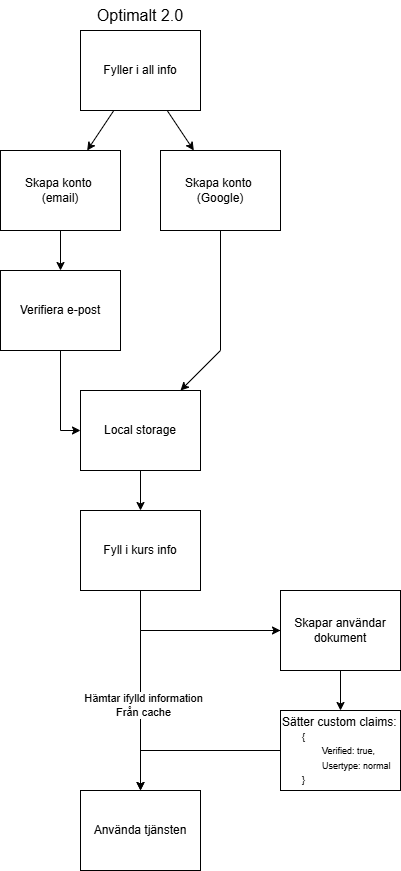

The diagram above was exported from draw.io. Its source (the exported page's mxGraphModel, read from the mxfile embedded in the PNG):
<mxGraphModel dx="1050" dy="557" grid="1" gridSize="10" guides="1" tooltips="1" connect="1" arrows="1" fold="1" page="1" pageScale="1" pageWidth="827" pageHeight="1169" math="0" shadow="0">
  <root>
    <mxCell id="0" />
    <mxCell id="1" parent="0" />
    <mxCell id="NOXMabXbCOyo5U_q35ej-1" value="Skapa konto&amp;nbsp;&lt;div&gt;(email)&lt;/div&gt;" style="rounded=0;whiteSpace=wrap;html=1;" vertex="1" parent="1">
      <mxGeometry x="90" y="190" width="120" height="80" as="geometry" />
    </mxCell>
    <mxCell id="NOXMabXbCOyo5U_q35ej-2" value="Fyller i all info" style="rounded=0;whiteSpace=wrap;html=1;" vertex="1" parent="1">
      <mxGeometry x="170" y="70" width="120" height="80" as="geometry" />
    </mxCell>
    <mxCell id="NOXMabXbCOyo5U_q35ej-3" value="" style="endArrow=classic;html=1;rounded=0;" edge="1" parent="1" source="NOXMabXbCOyo5U_q35ej-2" target="NOXMabXbCOyo5U_q35ej-12">
      <mxGeometry width="50" height="50" relative="1" as="geometry">
        <mxPoint x="250" y="270" as="sourcePoint" />
        <mxPoint x="310" y="190" as="targetPoint" />
      </mxGeometry>
    </mxCell>
    <mxCell id="NOXMabXbCOyo5U_q35ej-4" value="Verifiera e-post" style="rounded=0;whiteSpace=wrap;html=1;" vertex="1" parent="1">
      <mxGeometry x="90" y="310" width="120" height="80" as="geometry" />
    </mxCell>
    <mxCell id="NOXMabXbCOyo5U_q35ej-5" value="" style="endArrow=classic;html=1;rounded=0;" edge="1" parent="1" source="NOXMabXbCOyo5U_q35ej-1" target="NOXMabXbCOyo5U_q35ej-4">
      <mxGeometry width="50" height="50" relative="1" as="geometry">
        <mxPoint x="150" y="270" as="sourcePoint" />
        <mxPoint x="150" y="310" as="targetPoint" />
      </mxGeometry>
    </mxCell>
    <mxCell id="NOXMabXbCOyo5U_q35ej-6" value="" style="endArrow=classic;html=1;rounded=0;" edge="1" parent="1" source="NOXMabXbCOyo5U_q35ej-12" target="NOXMabXbCOyo5U_q35ej-21">
      <mxGeometry width="50" height="50" relative="1" as="geometry">
        <mxPoint x="310" y="430" as="sourcePoint" />
        <mxPoint x="270" y="630" as="targetPoint" />
        <Array as="points">
          <mxPoint x="310" y="390" />
        </Array>
      </mxGeometry>
    </mxCell>
    <mxCell id="NOXMabXbCOyo5U_q35ej-7" value="" style="endArrow=classic;html=1;rounded=0;" edge="1" parent="1" target="NOXMabXbCOyo5U_q35ej-21">
      <mxGeometry width="50" height="50" relative="1" as="geometry">
        <mxPoint x="150" y="390" as="sourcePoint" />
        <mxPoint x="190" y="630" as="targetPoint" />
        <Array as="points">
          <mxPoint x="150" y="470" />
        </Array>
      </mxGeometry>
    </mxCell>
    <mxCell id="NOXMabXbCOyo5U_q35ej-8" value="Använda tjänsten" style="rounded=0;whiteSpace=wrap;html=1;" vertex="1" parent="1">
      <mxGeometry x="170" y="830" width="120" height="80" as="geometry" />
    </mxCell>
    <mxCell id="NOXMabXbCOyo5U_q35ej-9" value="" style="endArrow=classic;html=1;rounded=0;" edge="1" parent="1" target="NOXMabXbCOyo5U_q35ej-15">
      <mxGeometry width="50" height="50" relative="1" as="geometry">
        <mxPoint x="230" y="630" as="sourcePoint" />
        <mxPoint x="230" y="670" as="targetPoint" />
        <Array as="points">
          <mxPoint x="230" y="670" />
        </Array>
      </mxGeometry>
    </mxCell>
    <mxCell id="NOXMabXbCOyo5U_q35ej-10" value="&lt;div&gt;&lt;br&gt;&lt;/div&gt;" style="edgeLabel;html=1;align=center;verticalAlign=middle;resizable=0;points=[];" connectable="0" vertex="1" parent="NOXMabXbCOyo5U_q35ej-9">
      <mxGeometry x="0.4182" y="2" relative="1" as="geometry">
        <mxPoint as="offset" />
      </mxGeometry>
    </mxCell>
    <mxCell id="NOXMabXbCOyo5U_q35ej-11" value="&lt;span style=&quot;font-size: 16px;&quot;&gt;Optimalt 2.0&lt;/span&gt;" style="text;html=1;align=center;verticalAlign=middle;whiteSpace=wrap;rounded=0;" vertex="1" parent="1">
      <mxGeometry x="160" y="40" width="140" height="30" as="geometry" />
    </mxCell>
    <mxCell id="NOXMabXbCOyo5U_q35ej-12" value="Skapa konto&amp;nbsp;&lt;div&gt;(Google)&lt;/div&gt;" style="rounded=0;whiteSpace=wrap;html=1;" vertex="1" parent="1">
      <mxGeometry x="250" y="190" width="120" height="80" as="geometry" />
    </mxCell>
    <mxCell id="NOXMabXbCOyo5U_q35ej-13" value="" style="endArrow=classic;html=1;rounded=0;" edge="1" parent="1" source="NOXMabXbCOyo5U_q35ej-2" target="NOXMabXbCOyo5U_q35ej-1">
      <mxGeometry width="50" height="50" relative="1" as="geometry">
        <mxPoint x="210" y="270" as="sourcePoint" />
        <mxPoint x="176.66666666666652" y="190" as="targetPoint" />
      </mxGeometry>
    </mxCell>
    <mxCell id="NOXMabXbCOyo5U_q35ej-14" value="Fyll i kurs info" style="rounded=0;whiteSpace=wrap;html=1;" vertex="1" parent="1">
      <mxGeometry x="170" y="550" width="120" height="80" as="geometry" />
    </mxCell>
    <mxCell id="NOXMabXbCOyo5U_q35ej-15" value="Skapar användar dokument" style="rounded=0;whiteSpace=wrap;html=1;" vertex="1" parent="1">
      <mxGeometry x="370" y="630" width="120" height="80" as="geometry" />
    </mxCell>
    <mxCell id="NOXMabXbCOyo5U_q35ej-16" value="Sätter custom claims:&lt;div&gt;&lt;font style=&quot;font-size: 9px;&quot;&gt;&lt;span style=&quot;white-space: pre;&quot;&gt;&#09;&lt;/span&gt;{&lt;/font&gt;&lt;/div&gt;&lt;div&gt;&lt;font style=&quot;font-size: 9px;&quot;&gt;&lt;span style=&quot;white-space: pre;&quot;&gt;&#09;&lt;span style=&quot;white-space: pre;&quot;&gt;&#09;&lt;/span&gt;&lt;/span&gt;Verified: true,&lt;/font&gt;&lt;/div&gt;&lt;div&gt;&lt;font style=&quot;font-size: 9px;&quot;&gt;&lt;span style=&quot;white-space: pre;&quot;&gt;&#09;&lt;span style=&quot;white-space: pre;&quot;&gt;&#09;&lt;/span&gt;&lt;/span&gt;Usertype: normal&lt;/font&gt;&lt;/div&gt;&lt;div&gt;&lt;font style=&quot;font-size: 9px;&quot;&gt;&lt;span style=&quot;white-space: pre;&quot;&gt;&#09;&lt;/span&gt;}&lt;/font&gt;&lt;/div&gt;" style="rounded=0;whiteSpace=wrap;html=1;align=left;" vertex="1" parent="1">
      <mxGeometry x="370" y="750" width="120" height="80" as="geometry" />
    </mxCell>
    <mxCell id="NOXMabXbCOyo5U_q35ej-17" value="" style="endArrow=classic;html=1;rounded=0;" edge="1" parent="1" source="NOXMabXbCOyo5U_q35ej-15" target="NOXMabXbCOyo5U_q35ej-16">
      <mxGeometry width="50" height="50" relative="1" as="geometry">
        <mxPoint x="370" y="790" as="sourcePoint" />
        <mxPoint x="420" y="740" as="targetPoint" />
      </mxGeometry>
    </mxCell>
    <mxCell id="NOXMabXbCOyo5U_q35ej-18" value="" style="endArrow=classic;html=1;rounded=0;" edge="1" parent="1" source="NOXMabXbCOyo5U_q35ej-15" target="NOXMabXbCOyo5U_q35ej-8">
      <mxGeometry width="50" height="50" relative="1" as="geometry">
        <mxPoint x="330" y="810" as="sourcePoint" />
        <mxPoint x="380" y="760" as="targetPoint" />
        <Array as="points">
          <mxPoint x="230" y="670" />
        </Array>
      </mxGeometry>
    </mxCell>
    <mxCell id="NOXMabXbCOyo5U_q35ej-19" value="Hämtar ifylld information&lt;div&gt;Från cache&lt;/div&gt;" style="edgeLabel;html=1;align=center;verticalAlign=middle;resizable=0;points=[];" connectable="0" vertex="1" parent="NOXMabXbCOyo5U_q35ej-18">
      <mxGeometry x="0.4297" y="2" relative="1" as="geometry">
        <mxPoint as="offset" />
      </mxGeometry>
    </mxCell>
    <mxCell id="NOXMabXbCOyo5U_q35ej-20" value="" style="endArrow=classic;html=1;rounded=0;" edge="1" parent="1" source="NOXMabXbCOyo5U_q35ej-16" target="NOXMabXbCOyo5U_q35ej-8">
      <mxGeometry width="50" height="50" relative="1" as="geometry">
        <mxPoint x="330" y="800" as="sourcePoint" />
        <mxPoint x="380" y="750" as="targetPoint" />
        <Array as="points">
          <mxPoint x="230" y="790" />
        </Array>
      </mxGeometry>
    </mxCell>
    <mxCell id="NOXMabXbCOyo5U_q35ej-21" value="Local storage" style="rounded=0;whiteSpace=wrap;html=1;" vertex="1" parent="1">
      <mxGeometry x="170" y="430" width="120" height="80" as="geometry" />
    </mxCell>
    <mxCell id="NOXMabXbCOyo5U_q35ej-22" value="" style="endArrow=classic;html=1;rounded=0;" edge="1" parent="1" source="NOXMabXbCOyo5U_q35ej-21" target="NOXMabXbCOyo5U_q35ej-14">
      <mxGeometry width="50" height="50" relative="1" as="geometry">
        <mxPoint x="260" y="410" as="sourcePoint" />
        <mxPoint x="310" y="360" as="targetPoint" />
      </mxGeometry>
    </mxCell>
  </root>
</mxGraphModel>